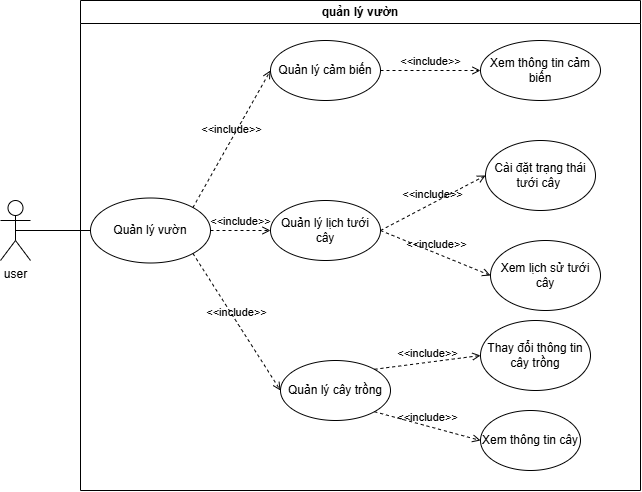

The diagram above was exported from draw.io. Its source (the exported page's mxGraphModel, read from the mxfile embedded in the PNG):
<mxGraphModel dx="843" dy="620" grid="1" gridSize="10" guides="1" tooltips="1" connect="1" arrows="1" fold="1" page="1" pageScale="1" pageWidth="850" pageHeight="1100" math="0" shadow="0">
  <root>
    <mxCell id="0" />
    <mxCell id="1" parent="0" />
    <mxCell id="RcNjQxJHMSTscKWfC7wr-2" value="quản lý vườn" style="swimlane;whiteSpace=wrap;html=1;" vertex="1" parent="1">
      <mxGeometry x="220" y="70" width="560" height="490" as="geometry" />
    </mxCell>
    <mxCell id="RcNjQxJHMSTscKWfC7wr-4" value="Quản lý vườn" style="ellipse;whiteSpace=wrap;html=1;" vertex="1" parent="RcNjQxJHMSTscKWfC7wr-2">
      <mxGeometry x="10" y="197.5" width="120" height="65" as="geometry" />
    </mxCell>
    <mxCell id="RcNjQxJHMSTscKWfC7wr-6" value="Quản lý cảm biến" style="ellipse;whiteSpace=wrap;html=1;" vertex="1" parent="RcNjQxJHMSTscKWfC7wr-2">
      <mxGeometry x="190" y="40" width="110" height="60" as="geometry" />
    </mxCell>
    <mxCell id="RcNjQxJHMSTscKWfC7wr-7" value="Quản lý lịch tưới cây" style="ellipse;whiteSpace=wrap;html=1;" vertex="1" parent="RcNjQxJHMSTscKWfC7wr-2">
      <mxGeometry x="190" y="200" width="110" height="60" as="geometry" />
    </mxCell>
    <mxCell id="RcNjQxJHMSTscKWfC7wr-8" value="Quản lý cây trồng" style="ellipse;whiteSpace=wrap;html=1;" vertex="1" parent="RcNjQxJHMSTscKWfC7wr-2">
      <mxGeometry x="200" y="360" width="110" height="60" as="geometry" />
    </mxCell>
    <mxCell id="RcNjQxJHMSTscKWfC7wr-10" value="&amp;lt;&amp;lt;include&amp;gt;&amp;gt;" style="html=1;verticalAlign=bottom;labelBackgroundColor=none;endArrow=open;endFill=0;dashed=1;rounded=0;exitX=1;exitY=0;exitDx=0;exitDy=0;entryX=0;entryY=0.5;entryDx=0;entryDy=0;" edge="1" parent="RcNjQxJHMSTscKWfC7wr-2" source="RcNjQxJHMSTscKWfC7wr-4" target="RcNjQxJHMSTscKWfC7wr-6">
      <mxGeometry width="160" relative="1" as="geometry">
        <mxPoint x="120" y="240" as="sourcePoint" />
        <mxPoint x="280" y="240" as="targetPoint" />
      </mxGeometry>
    </mxCell>
    <mxCell id="RcNjQxJHMSTscKWfC7wr-11" value="&amp;lt;&amp;lt;include&amp;gt;&amp;gt;" style="html=1;verticalAlign=bottom;labelBackgroundColor=none;endArrow=open;endFill=0;dashed=1;rounded=0;exitX=1;exitY=0.5;exitDx=0;exitDy=0;entryX=0;entryY=0.5;entryDx=0;entryDy=0;" edge="1" parent="RcNjQxJHMSTscKWfC7wr-2" source="RcNjQxJHMSTscKWfC7wr-4" target="RcNjQxJHMSTscKWfC7wr-7">
      <mxGeometry width="160" relative="1" as="geometry">
        <mxPoint x="170" y="189" as="sourcePoint" />
        <mxPoint x="238" y="90" as="targetPoint" />
      </mxGeometry>
    </mxCell>
    <mxCell id="RcNjQxJHMSTscKWfC7wr-12" value="&amp;lt;&amp;lt;include&amp;gt;&amp;gt;" style="html=1;verticalAlign=bottom;labelBackgroundColor=none;endArrow=open;endFill=0;dashed=1;rounded=0;exitX=1;exitY=1;exitDx=0;exitDy=0;entryX=0;entryY=0.5;entryDx=0;entryDy=0;" edge="1" parent="RcNjQxJHMSTscKWfC7wr-2" source="RcNjQxJHMSTscKWfC7wr-4" target="RcNjQxJHMSTscKWfC7wr-8">
      <mxGeometry width="160" relative="1" as="geometry">
        <mxPoint x="200" y="259" as="sourcePoint" />
        <mxPoint x="268" y="160" as="targetPoint" />
      </mxGeometry>
    </mxCell>
    <mxCell id="RcNjQxJHMSTscKWfC7wr-13" value="Xem thông tin cảm biến" style="ellipse;whiteSpace=wrap;html=1;" vertex="1" parent="RcNjQxJHMSTscKWfC7wr-2">
      <mxGeometry x="400" y="40" width="120" height="60" as="geometry" />
    </mxCell>
    <mxCell id="RcNjQxJHMSTscKWfC7wr-14" value="&amp;lt;&amp;lt;include&amp;gt;&amp;gt;" style="html=1;verticalAlign=bottom;labelBackgroundColor=none;endArrow=open;endFill=0;dashed=1;rounded=0;exitX=1;exitY=0.5;exitDx=0;exitDy=0;entryX=0;entryY=0.5;entryDx=0;entryDy=0;" edge="1" parent="RcNjQxJHMSTscKWfC7wr-2" source="RcNjQxJHMSTscKWfC7wr-6" target="RcNjQxJHMSTscKWfC7wr-13">
      <mxGeometry width="160" relative="1" as="geometry">
        <mxPoint x="140" y="229" as="sourcePoint" />
        <mxPoint x="208" y="130" as="targetPoint" />
      </mxGeometry>
    </mxCell>
    <mxCell id="RcNjQxJHMSTscKWfC7wr-17" value="Thay đổi thông tin cây trồng" style="ellipse;whiteSpace=wrap;html=1;" vertex="1" parent="RcNjQxJHMSTscKWfC7wr-2">
      <mxGeometry x="400" y="320" width="110" height="70" as="geometry" />
    </mxCell>
    <mxCell id="RcNjQxJHMSTscKWfC7wr-18" value="&amp;lt;&amp;lt;include&amp;gt;&amp;gt;" style="html=1;verticalAlign=bottom;labelBackgroundColor=none;endArrow=open;endFill=0;dashed=1;rounded=0;exitX=1;exitY=0;exitDx=0;exitDy=0;entryX=0;entryY=0.5;entryDx=0;entryDy=0;" edge="1" parent="RcNjQxJHMSTscKWfC7wr-2" source="RcNjQxJHMSTscKWfC7wr-8" target="RcNjQxJHMSTscKWfC7wr-17">
      <mxGeometry width="160" relative="1" as="geometry">
        <mxPoint x="150" y="260" as="sourcePoint" />
        <mxPoint x="228" y="384" as="targetPoint" />
      </mxGeometry>
    </mxCell>
    <mxCell id="RcNjQxJHMSTscKWfC7wr-19" value="Cài đặt trạng thái tưới cây&amp;nbsp;" style="ellipse;whiteSpace=wrap;html=1;" vertex="1" parent="RcNjQxJHMSTscKWfC7wr-2">
      <mxGeometry x="405" y="140" width="110" height="70" as="geometry" />
    </mxCell>
    <mxCell id="RcNjQxJHMSTscKWfC7wr-20" value="&amp;lt;&amp;lt;include&amp;gt;&amp;gt;" style="html=1;verticalAlign=bottom;labelBackgroundColor=none;endArrow=open;endFill=0;dashed=1;rounded=0;exitX=1;exitY=0.5;exitDx=0;exitDy=0;entryX=0;entryY=0.5;entryDx=0;entryDy=0;" edge="1" parent="RcNjQxJHMSTscKWfC7wr-2" source="RcNjQxJHMSTscKWfC7wr-7" target="RcNjQxJHMSTscKWfC7wr-19">
      <mxGeometry width="160" relative="1" as="geometry">
        <mxPoint x="160" y="180" as="sourcePoint" />
        <mxPoint x="220" y="180" as="targetPoint" />
      </mxGeometry>
    </mxCell>
    <mxCell id="RcNjQxJHMSTscKWfC7wr-22" value="Xem thông tin cây" style="ellipse;whiteSpace=wrap;html=1;" vertex="1" parent="RcNjQxJHMSTscKWfC7wr-2">
      <mxGeometry x="400" y="410" width="100" height="60" as="geometry" />
    </mxCell>
    <mxCell id="RcNjQxJHMSTscKWfC7wr-23" value="&amp;lt;&amp;lt;include&amp;gt;&amp;gt;" style="html=1;verticalAlign=bottom;labelBackgroundColor=none;endArrow=open;endFill=0;dashed=1;rounded=0;exitX=1;exitY=1;exitDx=0;exitDy=0;entryX=0;entryY=0.5;entryDx=0;entryDy=0;" edge="1" parent="RcNjQxJHMSTscKWfC7wr-2" source="RcNjQxJHMSTscKWfC7wr-8" target="RcNjQxJHMSTscKWfC7wr-22">
      <mxGeometry width="160" relative="1" as="geometry">
        <mxPoint x="330" y="365" as="sourcePoint" />
        <mxPoint x="405" y="330" as="targetPoint" />
      </mxGeometry>
    </mxCell>
    <mxCell id="RcNjQxJHMSTscKWfC7wr-24" value="Xem lịch sử tưới cây" style="ellipse;whiteSpace=wrap;html=1;" vertex="1" parent="RcNjQxJHMSTscKWfC7wr-2">
      <mxGeometry x="410" y="240" width="110" height="70" as="geometry" />
    </mxCell>
    <mxCell id="RcNjQxJHMSTscKWfC7wr-25" value="&amp;lt;&amp;lt;include&amp;gt;&amp;gt;" style="html=1;verticalAlign=bottom;labelBackgroundColor=none;endArrow=open;endFill=0;dashed=1;rounded=0;exitX=1;exitY=0.5;exitDx=0;exitDy=0;entryX=0;entryY=0.5;entryDx=0;entryDy=0;" edge="1" parent="RcNjQxJHMSTscKWfC7wr-2" source="RcNjQxJHMSTscKWfC7wr-7" target="RcNjQxJHMSTscKWfC7wr-24">
      <mxGeometry width="160" relative="1" as="geometry">
        <mxPoint x="330" y="218" as="sourcePoint" />
        <mxPoint x="420" y="170" as="targetPoint" />
      </mxGeometry>
    </mxCell>
    <mxCell id="RcNjQxJHMSTscKWfC7wr-3" value="user" style="shape=umlActor;verticalLabelPosition=bottom;verticalAlign=top;html=1;outlineConnect=0;" vertex="1" parent="1">
      <mxGeometry x="140" y="270" width="30" height="60" as="geometry" />
    </mxCell>
    <mxCell id="RcNjQxJHMSTscKWfC7wr-5" value="" style="endArrow=none;html=1;rounded=0;exitX=0.5;exitY=0.5;exitDx=0;exitDy=0;exitPerimeter=0;entryX=0;entryY=0.5;entryDx=0;entryDy=0;" edge="1" parent="1" source="RcNjQxJHMSTscKWfC7wr-3" target="RcNjQxJHMSTscKWfC7wr-4">
      <mxGeometry width="50" height="50" relative="1" as="geometry">
        <mxPoint x="460" y="310" as="sourcePoint" />
        <mxPoint x="510" y="260" as="targetPoint" />
      </mxGeometry>
    </mxCell>
  </root>
</mxGraphModel>